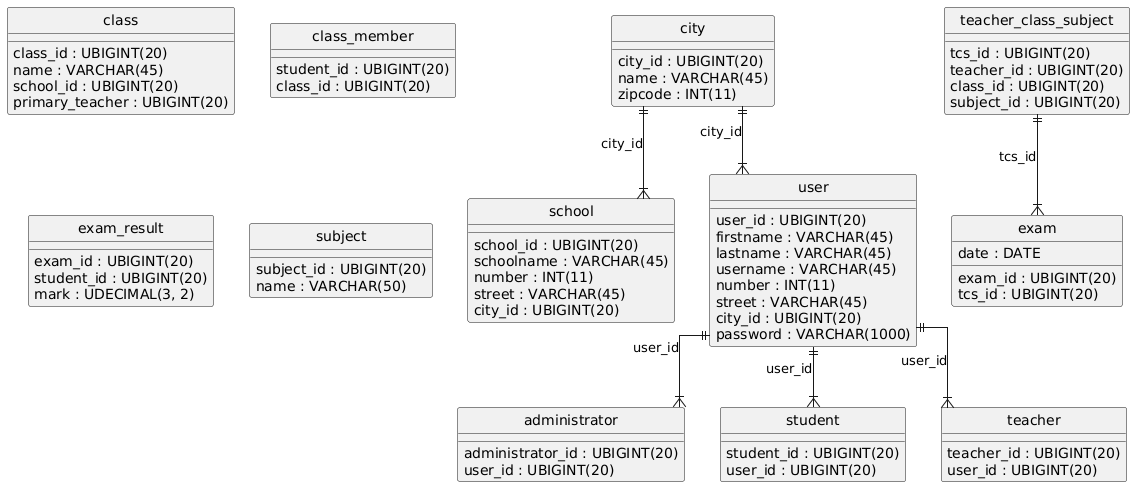

The diagram above was rendered by PlantUML. Its source (embedded in the PNG):
@startuml
hide circle
skinparam linetype ortho

entity "administrator" as administrator {
  administrator_id : UBIGINT(20)
  user_id : UBIGINT(20)
}

entity "city" as city {
  city_id : UBIGINT(20)
  name : VARCHAR(45)
  zipcode : INT(11)
}

entity "class" as class {
  class_id : UBIGINT(20)
  name : VARCHAR(45)
  school_id : UBIGINT(20)
  primary_teacher : UBIGINT(20)
}

entity "class_member" as class_member {
  student_id : UBIGINT(20)
  class_id : UBIGINT(20)
}

entity "exam" as exam {
  exam_id : UBIGINT(20)
  date : DATE
  tcs_id : UBIGINT(20)
}

entity "exam_result" as exam_result {
  exam_id : UBIGINT(20)
  student_id : UBIGINT(20)
  mark : UDECIMAL(3, 2)
}

entity "school" as school {
  school_id : UBIGINT(20)
  schoolname : VARCHAR(45)
  number : INT(11)
  street : VARCHAR(45)
  city_id : UBIGINT(20)
}

entity "student" as student {
  student_id : UBIGINT(20)
  user_id : UBIGINT(20)
}

entity "subject" as subject {
  subject_id : UBIGINT(20)
  name : VARCHAR(50)
}

entity "teacher" as teacher {
  teacher_id : UBIGINT(20)
  user_id : UBIGINT(20)
}

entity "teacher_class_subject" as teacher_class_subject {
  tcs_id : UBIGINT(20)
  teacher_id : UBIGINT(20)
  class_id : UBIGINT(20)
  subject_id : UBIGINT(20)
}

entity "user" as user {
  user_id : UBIGINT(20)
  firstname : VARCHAR(45)
  lastname : VARCHAR(45)
  username : VARCHAR(45)
  number : INT(11)
  street : VARCHAR(45)
  city_id : UBIGINT(20)
  password : VARCHAR(1000)
}

user ||--|{ administrator : "user_id"
teacher_class_subject ||--|{ exam : "tcs_id"
city ||--|{ school : "city_id"
user ||--|{ student : "user_id"
user ||--|{ teacher : "user_id"
city ||--|{ user : "city_id"
@enduml